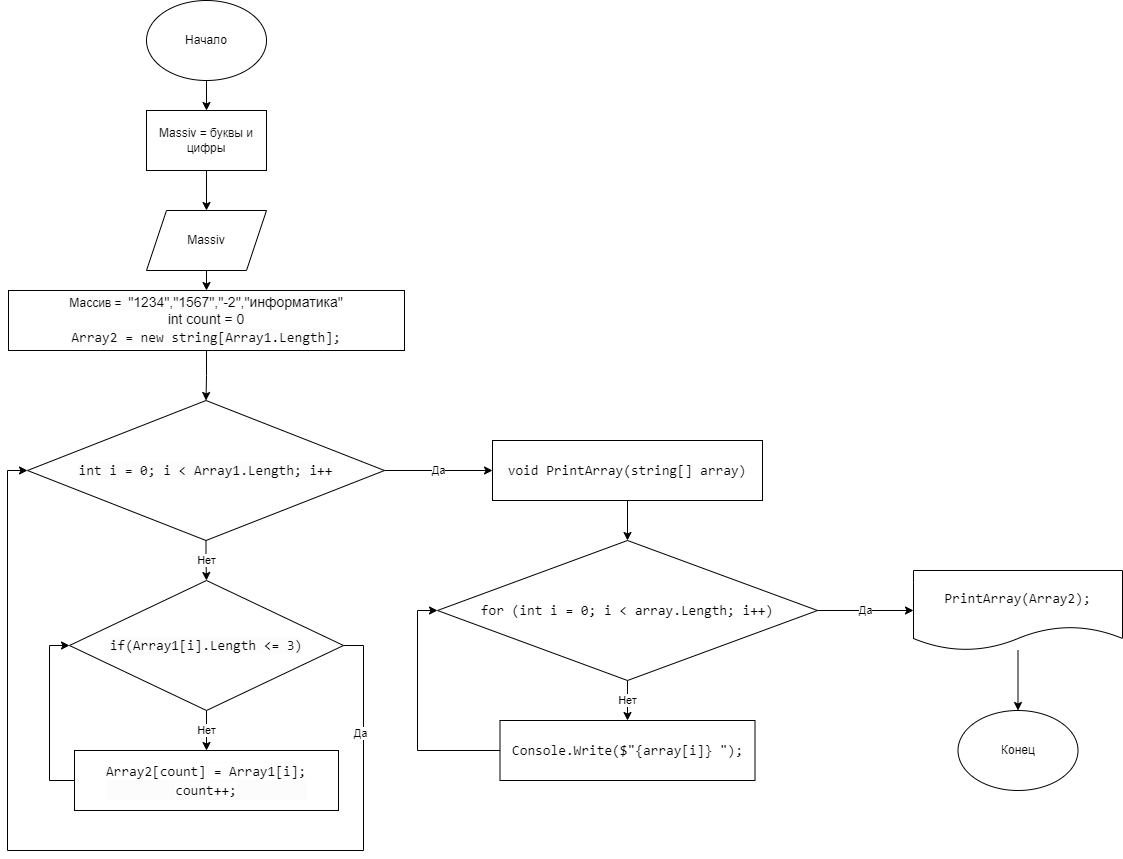

The diagram above was exported from draw.io. Its source (the exported page's mxGraphModel, read from the mxfile embedded in the PNG):
<mxGraphModel dx="1422" dy="804" grid="1" gridSize="10" guides="1" tooltips="1" connect="1" arrows="1" fold="1" page="1" pageScale="1" pageWidth="827" pageHeight="1169" math="0" shadow="0">
  <root>
    <mxCell id="0" />
    <mxCell id="1" parent="0" />
    <mxCell id="yocEwOrp_HKr4_1ISauR-5" style="edgeStyle=orthogonalEdgeStyle;rounded=0;orthogonalLoop=1;jettySize=auto;html=1;exitX=0.5;exitY=1;exitDx=0;exitDy=0;entryX=0.5;entryY=0;entryDx=0;entryDy=0;" parent="1" source="yocEwOrp_HKr4_1ISauR-1" target="yocEwOrp_HKr4_1ISauR-4" edge="1">
      <mxGeometry relative="1" as="geometry" />
    </mxCell>
    <mxCell id="yocEwOrp_HKr4_1ISauR-1" value="&lt;font style=&quot;vertical-align: inherit;&quot;&gt;&lt;font style=&quot;vertical-align: inherit;&quot;&gt;&lt;font style=&quot;vertical-align: inherit;&quot;&gt;&lt;font style=&quot;vertical-align: inherit;&quot;&gt;Начало&lt;/font&gt;&lt;/font&gt;&lt;/font&gt;&lt;/font&gt;" style="ellipse;whiteSpace=wrap;html=1;" parent="1" vertex="1">
      <mxGeometry x="354" y="60" width="120" height="80" as="geometry" />
    </mxCell>
    <mxCell id="yocEwOrp_HKr4_1ISauR-8" style="edgeStyle=orthogonalEdgeStyle;rounded=0;orthogonalLoop=1;jettySize=auto;html=1;exitX=0.5;exitY=1;exitDx=0;exitDy=0;entryX=0.5;entryY=0;entryDx=0;entryDy=0;" parent="1" source="yocEwOrp_HKr4_1ISauR-2" target="yocEwOrp_HKr4_1ISauR-7" edge="1">
      <mxGeometry relative="1" as="geometry" />
    </mxCell>
    <mxCell id="yocEwOrp_HKr4_1ISauR-2" value="&lt;font style=&quot;vertical-align: inherit;&quot;&gt;&lt;font style=&quot;vertical-align: inherit;&quot;&gt;Мassiv&lt;/font&gt;&lt;/font&gt;" style="shape=parallelogram;perimeter=parallelogramPerimeter;whiteSpace=wrap;html=1;fixedSize=1;" parent="1" vertex="1">
      <mxGeometry x="354" y="270" width="120" height="60" as="geometry" />
    </mxCell>
    <mxCell id="yocEwOrp_HKr4_1ISauR-6" style="edgeStyle=orthogonalEdgeStyle;rounded=0;orthogonalLoop=1;jettySize=auto;html=1;exitX=0.5;exitY=1;exitDx=0;exitDy=0;entryX=0.5;entryY=0;entryDx=0;entryDy=0;" parent="1" source="yocEwOrp_HKr4_1ISauR-4" target="yocEwOrp_HKr4_1ISauR-2" edge="1">
      <mxGeometry relative="1" as="geometry" />
    </mxCell>
    <mxCell id="yocEwOrp_HKr4_1ISauR-4" value="&lt;font style=&quot;vertical-align: inherit;&quot;&gt;&lt;font style=&quot;vertical-align: inherit;&quot;&gt;Мassiv = буквы и цифры&lt;/font&gt;&lt;/font&gt;" style="rounded=0;whiteSpace=wrap;html=1;" parent="1" vertex="1">
      <mxGeometry x="354" y="170" width="120" height="60" as="geometry" />
    </mxCell>
    <mxCell id="yocEwOrp_HKr4_1ISauR-10" style="edgeStyle=orthogonalEdgeStyle;rounded=0;orthogonalLoop=1;jettySize=auto;html=1;exitX=0.5;exitY=1;exitDx=0;exitDy=0;entryX=0.5;entryY=0;entryDx=0;entryDy=0;" parent="1" source="yocEwOrp_HKr4_1ISauR-7" target="yocEwOrp_HKr4_1ISauR-9" edge="1">
      <mxGeometry relative="1" as="geometry" />
    </mxCell>
    <mxCell id="yocEwOrp_HKr4_1ISauR-7" value="&lt;span style=&quot;background-color: rgb(252, 252, 252);&quot;&gt;&lt;font style=&quot;vertical-align: inherit;&quot;&gt;&lt;font style=&quot;vertical-align: inherit;&quot;&gt;&lt;font style=&quot;vertical-align: inherit;&quot;&gt;&lt;font style=&quot;vertical-align: inherit;&quot;&gt;&lt;font style=&quot;vertical-align: inherit;&quot;&gt;&lt;font style=&quot;vertical-align: inherit;&quot;&gt;Массив =&amp;nbsp;  &lt;/font&gt;&lt;/font&gt;&lt;/font&gt;&lt;/font&gt;&lt;/font&gt;&lt;/font&gt;&lt;span style=&quot;font-size: 14px;&quot;&gt;&lt;font style=&quot;vertical-align: inherit;&quot;&gt;&lt;font style=&quot;vertical-align: inherit;&quot;&gt;&lt;font style=&quot;vertical-align: inherit;&quot;&gt;&lt;font style=&quot;vertical-align: inherit;&quot;&gt;&lt;font style=&quot;vertical-align: inherit;&quot;&gt;&lt;font style=&quot;vertical-align: inherit;&quot;&gt;&quot;1234&quot;,&lt;/font&gt;&lt;/font&gt;&lt;/font&gt;&lt;/font&gt;&lt;/font&gt;&lt;/font&gt;&lt;/span&gt;&lt;span style=&quot;font-size: 14px;&quot;&gt;&lt;font style=&quot;vertical-align: inherit;&quot;&gt;&lt;font style=&quot;vertical-align: inherit;&quot;&gt;&lt;font style=&quot;vertical-align: inherit;&quot;&gt;&lt;font style=&quot;vertical-align: inherit;&quot;&gt;&lt;font style=&quot;vertical-align: inherit;&quot;&gt;&lt;font style=&quot;vertical-align: inherit;&quot;&gt;&quot;1567&quot;,&lt;/font&gt;&lt;/font&gt;&lt;/font&gt;&lt;/font&gt;&lt;/font&gt;&lt;/font&gt;&lt;/span&gt;&lt;span style=&quot;font-size: 14px;&quot;&gt;&lt;font style=&quot;vertical-align: inherit;&quot;&gt;&lt;font style=&quot;vertical-align: inherit;&quot;&gt;&lt;font style=&quot;vertical-align: inherit;&quot;&gt;&lt;font style=&quot;vertical-align: inherit;&quot;&gt;&lt;font style=&quot;vertical-align: inherit;&quot;&gt;&lt;font style=&quot;vertical-align: inherit;&quot;&gt;&quot;-2&quot;,&lt;/font&gt;&lt;/font&gt;&lt;/font&gt;&lt;/font&gt;&lt;/font&gt;&lt;/font&gt;&lt;/span&gt;&lt;span style=&quot;font-size: 14px;&quot;&gt;&lt;font style=&quot;vertical-align: inherit;&quot;&gt;&lt;font style=&quot;vertical-align: inherit;&quot;&gt;&lt;font style=&quot;vertical-align: inherit;&quot;&gt;&lt;font style=&quot;vertical-align: inherit;&quot;&gt;&lt;font style=&quot;vertical-align: inherit;&quot;&gt;&lt;font style=&quot;vertical-align: inherit;&quot;&gt;&quot;информатика&quot;&lt;br&gt;int count = 0&lt;br&gt;&lt;/font&gt;&lt;/font&gt;&lt;/font&gt;&lt;/font&gt;&lt;/font&gt;&lt;/font&gt;&lt;/span&gt;&lt;/span&gt;&lt;div style=&quot;font-family: Consolas, &amp;quot;Courier New&amp;quot;, monospace; font-size: 14px; line-height: 19px;&quot;&gt;&lt;span style=&quot;background-color: rgb(252, 252, 252);&quot;&gt;&lt;font color=&quot;#030303&quot;&gt;Array2 = new string[Array1.Length];&lt;/font&gt;&lt;/span&gt;&lt;/div&gt;" style="rounded=0;whiteSpace=wrap;html=1;" parent="1" vertex="1">
      <mxGeometry x="216" y="350" width="396" height="60" as="geometry" />
    </mxCell>
    <mxCell id="sI0LTmwU10csxZCzrk3--2" value="Нет" style="edgeStyle=orthogonalEdgeStyle;rounded=0;orthogonalLoop=1;jettySize=auto;html=1;exitX=0.5;exitY=1;exitDx=0;exitDy=0;" edge="1" parent="1" source="yocEwOrp_HKr4_1ISauR-9" target="sI0LTmwU10csxZCzrk3--1">
      <mxGeometry relative="1" as="geometry" />
    </mxCell>
    <mxCell id="sI0LTmwU10csxZCzrk3--9" value="Да" style="edgeStyle=orthogonalEdgeStyle;rounded=0;orthogonalLoop=1;jettySize=auto;html=1;exitX=1;exitY=0.5;exitDx=0;exitDy=0;entryX=0;entryY=0.5;entryDx=0;entryDy=0;fontColor=#000000;" edge="1" parent="1" source="yocEwOrp_HKr4_1ISauR-9" target="sI0LTmwU10csxZCzrk3--8">
      <mxGeometry relative="1" as="geometry" />
    </mxCell>
    <mxCell id="yocEwOrp_HKr4_1ISauR-9" value="&lt;div style=&quot;font-family: Consolas, &amp;quot;Courier New&amp;quot;, monospace; font-size: 14px; line-height: 19px;&quot;&gt;&lt;span style=&quot;background-color: rgb(252, 252, 252);&quot;&gt;int i = 0; i &amp;lt; Array1.Length; i++&lt;/span&gt;&lt;/div&gt;" style="rhombus;whiteSpace=wrap;html=1;" parent="1" vertex="1">
      <mxGeometry x="235" y="460" width="357" height="140" as="geometry" />
    </mxCell>
    <mxCell id="sI0LTmwU10csxZCzrk3--4" value="Нет" style="edgeStyle=orthogonalEdgeStyle;rounded=0;orthogonalLoop=1;jettySize=auto;html=1;entryX=0.5;entryY=0;entryDx=0;entryDy=0;fontColor=#000000;" edge="1" parent="1" source="sI0LTmwU10csxZCzrk3--1" target="sI0LTmwU10csxZCzrk3--3">
      <mxGeometry relative="1" as="geometry" />
    </mxCell>
    <mxCell id="sI0LTmwU10csxZCzrk3--7" style="edgeStyle=orthogonalEdgeStyle;rounded=0;orthogonalLoop=1;jettySize=auto;html=1;exitX=1;exitY=0.5;exitDx=0;exitDy=0;entryX=0;entryY=0.5;entryDx=0;entryDy=0;fontColor=#000000;" edge="1" parent="1" source="sI0LTmwU10csxZCzrk3--1" target="yocEwOrp_HKr4_1ISauR-9">
      <mxGeometry relative="1" as="geometry">
        <Array as="points">
          <mxPoint x="571" y="705" />
          <mxPoint x="571" y="910" />
          <mxPoint x="215" y="910" />
          <mxPoint x="215" y="530" />
        </Array>
      </mxGeometry>
    </mxCell>
    <mxCell id="sI0LTmwU10csxZCzrk3--21" value="Да" style="edgeLabel;html=1;align=center;verticalAlign=middle;resizable=0;points=[];fontColor=#000000;" vertex="1" connectable="0" parent="sI0LTmwU10csxZCzrk3--7">
      <mxGeometry x="-0.7819" y="-4" relative="1" as="geometry">
        <mxPoint as="offset" />
      </mxGeometry>
    </mxCell>
    <mxCell id="sI0LTmwU10csxZCzrk3--1" value="&lt;div style=&quot;font-family: Consolas, &amp;quot;Courier New&amp;quot;, monospace; font-size: 14px; line-height: 19px;&quot;&gt;&lt;span style=&quot;background-color: rgb(252, 252, 252);&quot;&gt;if(Array1[i].Length &amp;lt;= 3)&lt;/span&gt;&lt;/div&gt;" style="rhombus;whiteSpace=wrap;html=1;" vertex="1" parent="1">
      <mxGeometry x="277" y="640" width="274" height="130" as="geometry" />
    </mxCell>
    <mxCell id="sI0LTmwU10csxZCzrk3--22" style="edgeStyle=orthogonalEdgeStyle;rounded=0;orthogonalLoop=1;jettySize=auto;html=1;exitX=0;exitY=0.5;exitDx=0;exitDy=0;entryX=0;entryY=0.5;entryDx=0;entryDy=0;fontColor=#000000;" edge="1" parent="1" source="sI0LTmwU10csxZCzrk3--3" target="sI0LTmwU10csxZCzrk3--1">
      <mxGeometry relative="1" as="geometry" />
    </mxCell>
    <mxCell id="sI0LTmwU10csxZCzrk3--3" value="&lt;div style=&quot;font-family: Consolas, &amp;quot;Courier New&amp;quot;, monospace; font-size: 14px; line-height: 19px;&quot;&gt;&lt;div style=&quot;&quot;&gt;&lt;span style=&quot;background-color: rgb(255, 255, 255);&quot;&gt;Array2[count] = Array1[i];&lt;/span&gt;&lt;/div&gt;&lt;div style=&quot;&quot;&gt;&lt;span style=&quot;background-color: rgb(255, 255, 255);&quot;&gt;count++;&lt;/span&gt;&lt;/div&gt;&lt;/div&gt;" style="rounded=0;whiteSpace=wrap;html=1;labelBackgroundColor=#FCFCFC;fontColor=#000000;" vertex="1" parent="1">
      <mxGeometry x="282" y="810" width="264" height="60" as="geometry" />
    </mxCell>
    <mxCell id="sI0LTmwU10csxZCzrk3--12" value="" style="edgeStyle=orthogonalEdgeStyle;rounded=0;orthogonalLoop=1;jettySize=auto;html=1;fontColor=#000000;" edge="1" parent="1" source="sI0LTmwU10csxZCzrk3--8" target="sI0LTmwU10csxZCzrk3--10">
      <mxGeometry relative="1" as="geometry" />
    </mxCell>
    <mxCell id="sI0LTmwU10csxZCzrk3--8" value="&lt;div style=&quot;font-family: Consolas, &amp;quot;Courier New&amp;quot;, monospace; font-size: 14px; line-height: 19px;&quot;&gt;&lt;span style=&quot;background-color: rgb(255, 255, 255);&quot;&gt;void PrintArray(string[] array)&lt;/span&gt;&lt;/div&gt;" style="rounded=0;whiteSpace=wrap;html=1;labelBackgroundColor=#FFFFFF;fontColor=#000000;" vertex="1" parent="1">
      <mxGeometry x="700" y="500" width="270" height="60" as="geometry" />
    </mxCell>
    <mxCell id="sI0LTmwU10csxZCzrk3--14" value="Нет" style="edgeStyle=orthogonalEdgeStyle;rounded=0;orthogonalLoop=1;jettySize=auto;html=1;exitX=0.5;exitY=1;exitDx=0;exitDy=0;entryX=0.5;entryY=0;entryDx=0;entryDy=0;fontColor=#000000;" edge="1" parent="1" source="sI0LTmwU10csxZCzrk3--10" target="sI0LTmwU10csxZCzrk3--13">
      <mxGeometry relative="1" as="geometry" />
    </mxCell>
    <mxCell id="sI0LTmwU10csxZCzrk3--20" value="Да" style="edgeStyle=orthogonalEdgeStyle;rounded=0;orthogonalLoop=1;jettySize=auto;html=1;exitX=1;exitY=0.5;exitDx=0;exitDy=0;entryX=0;entryY=0.5;entryDx=0;entryDy=0;fontColor=#000000;" edge="1" parent="1" source="sI0LTmwU10csxZCzrk3--10" target="sI0LTmwU10csxZCzrk3--15">
      <mxGeometry relative="1" as="geometry" />
    </mxCell>
    <mxCell id="sI0LTmwU10csxZCzrk3--10" value="&lt;div style=&quot;font-family: Consolas, &amp;quot;Courier New&amp;quot;, monospace; font-size: 14px; line-height: 19px;&quot;&gt;&lt;span style=&quot;background-color: rgb(255, 255, 255);&quot;&gt;for (int i = 0; i &amp;lt; array.Length; i++)&lt;/span&gt;&lt;/div&gt;" style="rhombus;whiteSpace=wrap;html=1;labelBackgroundColor=#FFFFFF;fontColor=#000000;" vertex="1" parent="1">
      <mxGeometry x="645" y="600" width="380" height="140" as="geometry" />
    </mxCell>
    <mxCell id="sI0LTmwU10csxZCzrk3--18" style="edgeStyle=orthogonalEdgeStyle;rounded=0;orthogonalLoop=1;jettySize=auto;html=1;entryX=0;entryY=0.5;entryDx=0;entryDy=0;fontColor=#000000;exitX=0;exitY=0.5;exitDx=0;exitDy=0;" edge="1" parent="1" source="sI0LTmwU10csxZCzrk3--13" target="sI0LTmwU10csxZCzrk3--10">
      <mxGeometry relative="1" as="geometry" />
    </mxCell>
    <mxCell id="sI0LTmwU10csxZCzrk3--13" value="&lt;div style=&quot;font-family: Consolas, &amp;quot;Courier New&amp;quot;, monospace; font-size: 14px; line-height: 19px;&quot;&gt;&lt;span style=&quot;background-color: rgb(255, 255, 255);&quot;&gt;Console.Write($&quot;{array[i]} &quot;);&lt;/span&gt;&lt;/div&gt;" style="rounded=0;whiteSpace=wrap;html=1;labelBackgroundColor=#FFFFFF;fontColor=#000000;" vertex="1" parent="1">
      <mxGeometry x="707.5" y="780" width="255" height="60" as="geometry" />
    </mxCell>
    <mxCell id="sI0LTmwU10csxZCzrk3--17" style="edgeStyle=orthogonalEdgeStyle;rounded=0;orthogonalLoop=1;jettySize=auto;html=1;entryX=0.5;entryY=0;entryDx=0;entryDy=0;fontColor=#000000;" edge="1" parent="1" source="sI0LTmwU10csxZCzrk3--15" target="sI0LTmwU10csxZCzrk3--16">
      <mxGeometry relative="1" as="geometry" />
    </mxCell>
    <mxCell id="sI0LTmwU10csxZCzrk3--15" value="&lt;div style=&quot;font-family: Consolas, &amp;quot;Courier New&amp;quot;, monospace; font-size: 14px; line-height: 19px;&quot;&gt;&lt;span style=&quot;background-color: rgb(255, 255, 255);&quot;&gt;PrintArray(Array2);&lt;/span&gt;&lt;/div&gt;" style="shape=document;whiteSpace=wrap;html=1;boundedLbl=1;labelBackgroundColor=#FFFFFF;fontColor=#000000;" vertex="1" parent="1">
      <mxGeometry x="1121" y="630" width="209" height="80" as="geometry" />
    </mxCell>
    <mxCell id="sI0LTmwU10csxZCzrk3--16" value="Конец" style="ellipse;whiteSpace=wrap;html=1;labelBackgroundColor=#FFFFFF;fontColor=#000000;" vertex="1" parent="1">
      <mxGeometry x="1165.5" y="770" width="120" height="80" as="geometry" />
    </mxCell>
  </root>
</mxGraphModel>